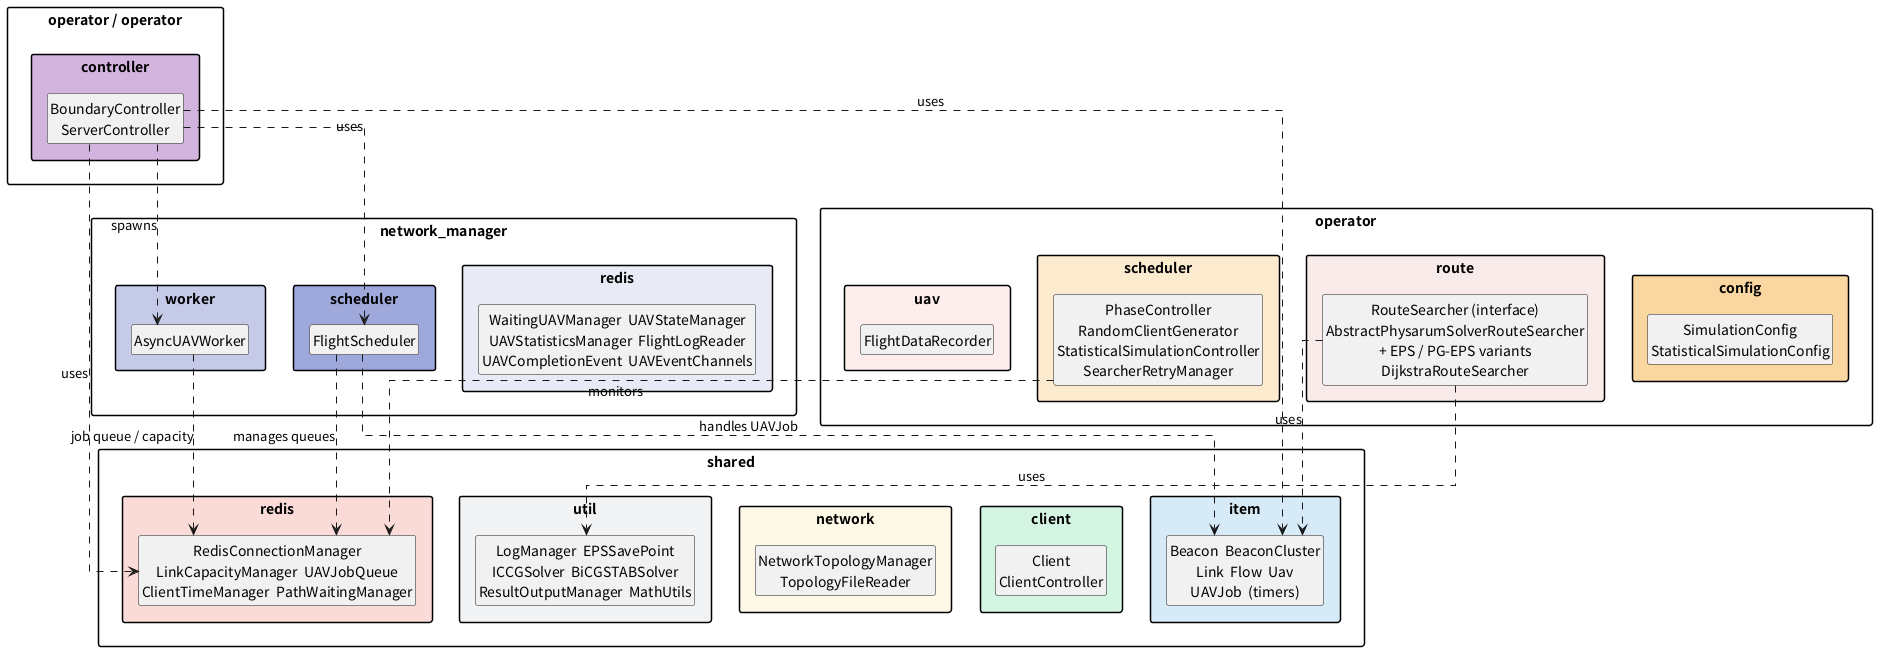

The diagram above was rendered by PlantUML. Its source (embedded in the PNG):
@startuml UAVSimulator_PackageDiagram
  skinparam packageStyle rectangle
  skinparam linetype ortho
  skinparam dpi 96
  skinparam nodesep 60
  skinparam ranksep 80
  hide empty members
  hide circle

  ' =========================================================
  '  shared group
  ' =========================================================
  package "shared.item" #D6EAF8 {
    class "Beacon  BeaconCluster\nLink  Flow  Uav\nUAVJob  (timers)" as SI
  }
  package "shared.client" #D5F5E3 {
    class "Client\nClientController" as SC
  }
  package "shared.network" #FEF9E7 {
    class "NetworkTopologyManager\nTopologyFileReader" as SN
  }
  package "shared.redis" #FADBD8 {
    class "RedisConnectionManager\nLinkCapacityManager  UAVJobQueue\nClientTimeManager  PathWaitingManager" as SR
  }
  package "shared.util" #F2F3F4 {
    class "LogManager  EPSSavePoint\nICCGSolver  BiCGSTABSolver\nResultOutputManager  MathUtils" as SU
  }

  ' =========================================================
  '  operator group
  ' =========================================================
  package "operator / operator.controller" #D2B4DE {
    class "BoundaryController\nServerController" as OC
  }
  package "operator.config" #FAD7A0 {
    class "SimulationConfig\nStatisticalSimulationConfig" as OCF
  }
  package "operator.route" #F9EBEA {
    class "RouteSearcher (interface)\nAbstractPhysarumSolverRouteSearcher\n+ EPS / PG-EPS variants\nDijkstraRouteSearcher" as OR
  }
  package "operator.scheduler" #FDEBD0 {
    class "PhaseController\nRandomClientGenerator\nStatisticalSimulationController\nSearcherRetryManager" as OS
  }
  package "operator.uav" #FDEDEC {
    class "FlightDataRecorder" as OU
  }

  ' =========================================================
  '  network_manager group
  ' =========================================================
  package "network_manager.redis" #E8EAF6 {
    class "WaitingUAVManager  UAVStateManager\nUAVStatisticsManager  FlightLogReader\nUAVCompletionEvent  UAVEventChannels" as NR
  }
  package "network_manager.worker" #C5CAE9 {
    class "AsyncUAVWorker" as NW
  }
  package "network_manager.scheduler" #9FA8DA {
    class "FlightScheduler" as NS
  }

  ' =========================================================
  '  Cross-group dependencies  (package level only)
  ' =========================================================
  OR ..> SI : uses
  OR ..> SU : uses
  OC ..> SI : uses
  OC ..> SR : uses
  OS ..> SR : monitors
  NW ..> SR : job queue / capacity
  NS ..> SR : manages queues
  NS ..> SI : handles UAVJob
  OC ..> NW : spawns
  OC ..> NS : uses

@enduml